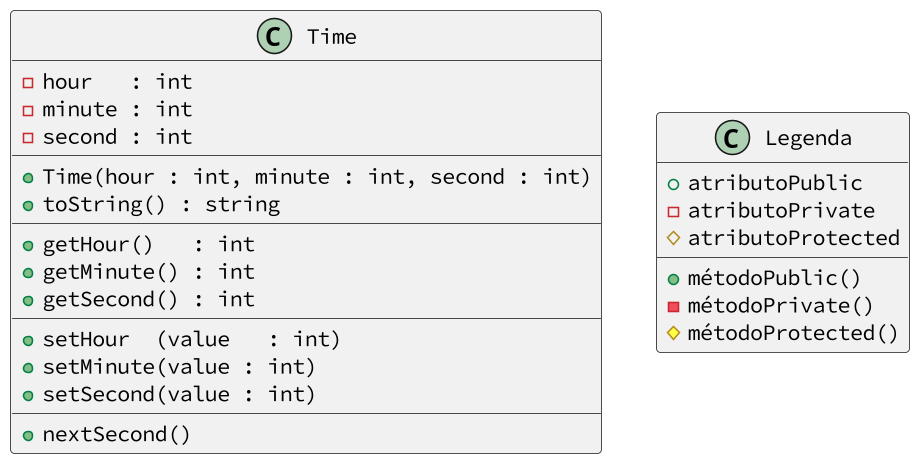

The diagram above was rendered by PlantUML. Its source (embedded in the PNG):
@startuml
skinparam defaultFontName Hasklig
skinparam dpi 150
'==
class Time {
  - hour   : int
  - minute : int
  - second : int
  __
  ' inicializa os atributos todos para 0
  ' invoca os métodos setHour, setMinute e setSecond
  ' para tentar atribuir valores válidos
  + Time(hour : int, minute : int, second : int)
  ' retorna string no formato hh:mm:ss
  + toString() : string
  __
  ' apenas retorna o valor dos atributos
  + getHour()   : int
  + getMinute() : int
  + getSecond() : int
  __
  ' se valor for válido
  '  atribui ao atributo hour
  ' emite erro se for inválido
  + setHour  (value   : int)
  ' se valor for válido
  '   atribui ao atributo minute
  ' emite erro se for inválido
  + setMinute(value : int)
  ' se valor for válido
  '   atribui ao atributo second
  ' emite erro se for inválido
  + setSecond(value : int)
  __
  ' incrementa o atributo second em um segundo
  ' então, se necessário, incrementa o atributo minute
  ' e, se necessário, incrementa o atributo hour
  + nextSecond()
}
class Legenda {
  + atributoPublic
  - atributoPrivate
  # atributoProtected
  __
  + métodoPublic()
  - métodoPrivate()
  # métodoProtected()
}
'--
@enduml